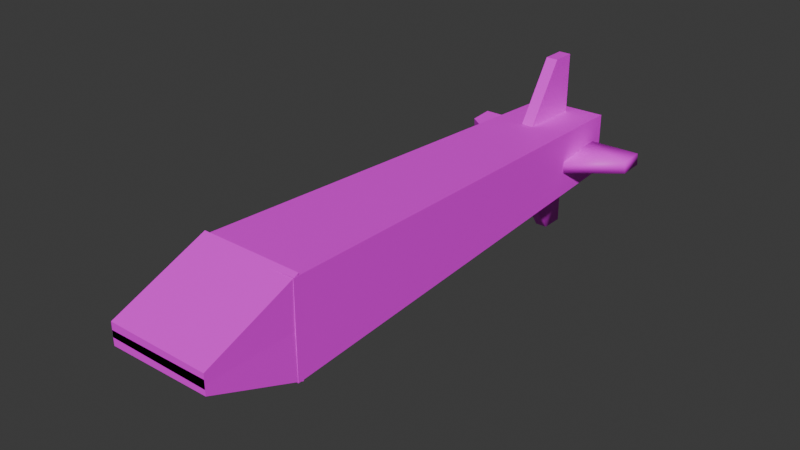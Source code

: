 # Source: Cube_d7.blend  (saved by Blender 4.2.66; exported with 4.5.12 LTS)
import bpy
from mathutils import Matrix  # noqa: F401  (used for matrix-valued properties, if any)

bpy.ops.wm.read_factory_settings(use_empty=True)
scene = bpy.context.scene
scene.name = 'Scene'

# ---- collections
col_collection = bpy.data.collections.new('Collection'); scene.collection.children.link(col_collection)

# ---- images (referenced by path relative to the original .blend; pixels are not part of the script)
import os
ASSET_DIR = os.environ.get("B2B_ASSET_DIR", "")  # directory of the original .blend (textures are referenced by path, not embedded)
HERE = os.path.dirname(os.path.abspath(__file__))  # packed textures are extracted next to this script under _unpacked/

def load_image(name, relpath, width, height, colorspace="sRGB"):
    """Load a texture the original file referenced (path relative to the .blend, or extracted next to this script)."""
    p = next((c for c in (os.path.join(HERE, relpath), os.path.join(ASSET_DIR, relpath)) if relpath and os.path.exists(c)), "")
    if p:
        img = bpy.data.images.load(p, check_existing=True)
        img.name = name
    else:  # same state as the original file: an image datablock whose file is absent (Cycles renders it pink)
        img = bpy.data.images.new(name, width, height)
        img.source = "FILE"
        img.filepath = "//" + (relpath or name)
    img.colorspace_settings.name = colorspace
    return img
img_diffusecolor_texture_012 = load_image('DiffuseColor_Texture.012', 'missile texture.png', 1024, 1024, 'sRGB')
img_diffusecolor_texture_013 = load_image('DiffuseColor_Texture.013', 'missile texture.png', 1024, 1024, 'Non-Color')

# ---- materials (node trees are filled in below, after node groups)
mat_missile_texture = bpy.data.materials.new('missile_texture')
mat_missile_texture.surface_render_method = 'BLENDED'
mat_missile_texture.blend_method = 'BLEND'
mat_missile_texture.use_transparency_overlap = False
mat_missile_texture.show_transparent_back = False
mat_missile_texture.diffuse_color = (1.0, 1.0, 1.0, 1.0)
mat_missile_texture.roughness = 0.5528

# ---- material node trees
mat_missile_texture.use_nodes = True; mat_missile_texture.node_tree.nodes.clear()
_N = mat_missile_texture.node_tree.nodes; _L = mat_missile_texture.node_tree.links
n0 = _N.new('ShaderNodeBsdfPrincipled'); n0.name = 'Principled BSDF'; n0.location = (10, 300)
n0.inputs[2].default_value = 0.5528
n0.inputs[27].default_value = (0.0, 0.0, 0.0, 1.0)
n0.inputs[28].default_value = 1.0
n1 = _N.new('ShaderNodeOutputMaterial'); n1.name = 'Material Output'; n1.location = (300, 300)
n2 = _N.new('ShaderNodeNormalMap'); n2.name = 'Normal Map'; n2.location = (-300, -300)
n2.label = 'Normal/Map'
n2.inputs[0].default_value = 0.0
n3 = _N.new('ShaderNodeTexImage'); n3.name = 'Image Texture'; n3.location = (-300, 600)
n3.image = img_diffusecolor_texture_012
n4 = _N.new('ShaderNodeTexImage'); n4.name = 'Image Texture.001'; n4.location = (-300, 0)
n4.image = img_diffusecolor_texture_013
_L.new(n0.outputs[0], n1.inputs[0])
_L.new(n2.outputs[0], n0.inputs[5])
_L.new(n3.outputs[0], n0.inputs[0])
_L.new(n4.outputs[1], n0.inputs[4])
n1.is_active_output = True

# ---- world
world_world = bpy.data.worlds.new('World'); scene.world = world_world
world_world.use_nodes = True; world_world.node_tree.nodes.clear()
_N = world_world.node_tree.nodes; _L = world_world.node_tree.links
n0 = _N.new('ShaderNodeOutputWorld'); n0.name = 'World Output'; n0.location = (300, 300)
n1 = _N.new('ShaderNodeBackground'); n1.name = 'Background'; n1.location = (10, 300)
n1.inputs[0].default_value = (0.05088, 0.05088, 0.05088, 1.0)
_L.new(n1.outputs[0], n0.inputs[0])
n0.is_active_output = True
world_world.color = (0.05088, 0.05088, 0.05088)
world_world.sun_shadow_jitter_overblur = 0.0

# ---- meshes
me_scene_009 = bpy.data.meshes.new('Scene.009')
me_scene_009.from_pydata([(-0.1628, -0.543, 0.1646), (-0.1189, 0.9018, -0.07683), (-0.1135, 0.9018, 0.1167), (-0.1628, -0.543, -0.1279), (0.1225, 0.9018, -0.07507), (0.1222, 0.9018, 0.1203), (0.1612, -0.543, -0.1279), (0.1612, -0.543, 0.1646), (-0.02317, 0.7839, 0.3139), (-0.02317, 0.8588, 0.104), (-0.02317, 0.8588, 0.3139), (-0.02317, 0.649, 0.104), (0.0156, 0.8588, 0.104), (0.0156, 0.8588, 0.3139), (0.0156, 0.649, 0.104), (0.0156, 0.7839, 0.3139), (0.01464, 0.784, -0.2741), (0.01286, 0.8589, -0.06427), (0.01442, 0.8589, -0.2741), (0.01345, 0.649, -0.06426), (-0.02591, 0.8588, -0.06455), (-0.02435, 0.8588, -0.2744), (-0.02532, 0.6489, -0.06455), (-0.02414, 0.7839, -0.2744), (-0.2984, 0.7914, -0.002984), (-0.08721, 0.8618, 0.005835), (-0.297, 0.866, 0.002939), (-0.09124, 0.6526, -0.01075), (-0.08781, 0.8587, 0.04449), (-0.2976, 0.863, 0.04159), (-0.09183, 0.6496, 0.0279), (-0.299, 0.7883, 0.03567), (0.2888, 0.7765, 0.04282), (0.08049, 0.8556, 0.04408), (0.2902, 0.8512, 0.04853), (0.07645, 0.6464, 0.02808), (0.08137, 0.8585, 0.005424), (0.2911, 0.8541, 0.009879), (0.07734, 0.6493, -0.01058), (0.2897, 0.7794, 0.004166), (0.1593, -0.8245, -0.01108), (0.1589, -0.5241, 0.03315), (0.1606, -0.5241, -0.1318), (0.1589, -0.8245, 0.03315), (-0.1648, -0.5241, 0.0298), (-0.1631, -0.5241, -0.1351), (-0.1648, -0.8245, 0.0298), (-0.1643, -0.8245, -0.01443), (-0.1643, -0.8245, 0.05361), (-0.1647, -0.5241, 0.009375), (-0.1632, -0.5241, 0.1743), (-0.1647, -0.8245, 0.009375), (0.1589, -0.5241, 0.006277), (0.1605, -0.5241, 0.1712), (0.1589, -0.8245, 0.006277), (0.1594, -0.8245, 0.05051)], [], [(0, 2, 1), (0, 1, 3), (2, 5, 4), (2, 4, 1), (5, 7, 6), (5, 6, 4), (7, 0, 3), (7, 3, 6), (3, 1, 4), (3, 4, 6), (7, 5, 2), (7, 2, 0), (8, 10, 9), (8, 9, 11), (10, 13, 12), (10, 12, 9), (13, 15, 14), (13, 14, 12), (15, 8, 11), (15, 11, 14), (11, 9, 12), (11, 12, 14), (15, 13, 10), (15, 10, 8), (16, 18, 17), (16, 17, 19), (18, 21, 20), (18, 20, 17), (21, 23, 22), (21, 22, 20), (23, 16, 19), (23, 19, 22), (19, 17, 20), (19, 20, 22), (23, 21, 18), (23, 18, 16), (24, 26, 25), (24, 25, 27), (26, 29, 28), (26, 28, 25), (29, 31, 30), (29, 30, 28), (31, 24, 27), (31, 27, 30), (27, 25, 28), (27, 28, 30), (31, 29, 26), (31, 26, 24), (32, 34, 33), (32, 33, 35), (34, 37, 36), (34, 36, 33), (37, 39, 38), (37, 38, 36), (39, 32, 35), (39, 35, 38), (35, 33, 36), (35, 36, 38), (39, 37, 34), (39, 34, 32), (40, 42, 41), (40, 41, 43), (42, 45, 44), (42, 44, 41), (45, 47, 46), (45, 46, 44), (47, 40, 43), (47, 43, 46), (43, 41, 44), (43, 44, 46), (47, 45, 42), (47, 42, 40), (48, 50, 49), (48, 49, 51), (50, 53, 52), (50, 52, 49), (53, 55, 54), (53, 54, 52), (55, 48, 51), (55, 51, 54), (51, 49, 52), (51, 52, 54), (55, 53, 50), (55, 50, 48)])
me_scene_009.polygons.foreach_set('use_smooth', [True] * 84)
_k = set([(0, 2), (0, 3), (0, 7), (1, 2), (1, 3), (1, 4), (2, 5), (3, 6), (4, 5), (4, 6), (5, 7), (6, 7), (8, 10), (8, 11), (8, 15), (9, 10), (9, 11), (9, 12), (10, 13), (11, 14), (12, 13), (12, 14), (13, 15), (14, 15), (24, 26), (24, 27), (24, 31), (25, 26), (25, 27), (25, 28), (26, 29), (27, 30), (28, 29), (28, 30), (29, 31), (30, 31), (40, 42), (40, 43), (40, 47), (41, 42), (41, 43), (41, 44), (42, 45), (43, 46), (44, 45), (44, 46), (45, 47), (46, 47), (48, 50), (48, 51), (48, 55), (49, 50), (49, 51), (49, 52), (50, 53), (51, 54), (52, 53), (52, 54), (53, 55), (54, 55)])
me_scene_009.attributes.new('sharp_edge', 'BOOLEAN', 'EDGE').data.foreach_set('value', [ (min(e.vertices), max(e.vertices)) in _k for e in me_scene_009.edges])
_uv = me_scene_009.uv_layers.new(name='UVSet0')
_uv.uv.foreach_set('vector', [0.0004768, 0.3431, 0.7606, 0.3683, 0.7605, 0.4701, 0.0004768, 0.3431, 0.7605, 0.4701, 0.0004768, 0.4969, 0.7643, 0.5499, 0.8882, 0.5482, 0.8882, 0.6509, 0.7643, 0.5499, 0.8882, 0.6509, 0.7613, 0.6517, 0.7604, 0.6283, 0.0004768, 0.6517, 0.0004768, 0.4979, 0.7604, 0.6283, 0.0004768, 0.4979, 0.7604, 0.5256, 0.8555, 0.8064, 0.6851, 0.8064, 0.6851, 0.6526, 0.8555, 0.8064, 0.6851, 0.6526, 0.8555, 0.6526, 0.0004768, 0.0004768, 0.7606, 0.02361, 0.7606, 0.1505, 0.0004768, 0.0004768, 0.7606, 0.1505, 0.0004768, 0.1708, 0.0004768, 0.1718, 0.7605, 0.1923, 0.7605, 0.3162, 0.0004768, 0.1718, 0.7605, 0.3162, 0.0004768, 0.3422, 0.9995, 0.6123, 0.9995, 0.6517, 0.8892, 0.6517, 0.9995, 0.6123, 0.8892, 0.6517, 0.8892, 0.5413, 0.9757, 0.9177, 0.9553, 0.9177, 0.9553, 0.8074, 0.9757, 0.9177, 0.9553, 0.8074, 0.9757, 0.8074, 0.8719, 0.1108, 0.8325, 0.1108, 0.7616, 0.0004768, 0.8719, 0.1108, 0.7616, 0.0004768, 0.8719, 0.0005149, 0.1535, 0.955, 0.1331, 0.955, 0.1331, 0.8238, 0.1535, 0.955, 0.1331, 0.8238, 0.1535, 0.8238, 0.8087, 0.9206, 0.919, 0.9206, 0.919, 0.9409, 0.8087, 0.9206, 0.919, 0.9409, 0.8087, 0.9409, 0.8492, 0.4938, 0.8492, 0.4544, 0.8696, 0.4544, 0.8492, 0.4938, 0.8696, 0.4544, 0.8696, 0.4938, 0.9201, 0.3431, 0.9595, 0.3431, 0.9595, 0.4535, 0.9201, 0.3431, 0.9595, 0.4535, 0.8492, 0.4535, 0.9605, 0.1718, 0.9808, 0.1718, 0.9808, 0.2821, 0.9605, 0.1718, 0.9808, 0.2821, 0.9605, 0.2821, 0.9595, 0.1718, 0.9595, 0.2112, 0.8492, 0.2821, 0.9595, 0.1718, 0.8492, 0.2821, 0.8492, 0.1718, 0.1118, 0.8238, 0.1322, 0.8238, 0.1322, 0.955, 0.1118, 0.8238, 0.1322, 0.955, 0.1118, 0.955, 0.6974, 0.9206, 0.8077, 0.9206, 0.8077, 0.9409, 0.6974, 0.9206, 0.8077, 0.9409, 0.6974, 0.9409, 0.8492, 0.2831, 0.8886, 0.2831, 0.8886, 0.3035, 0.8492, 0.2831, 0.8886, 0.3035, 0.8492, 0.3035, 0.9438, 0.0004768, 0.9832, 0.0004768, 0.9832, 0.1108, 0.9438, 0.0004768, 0.9832, 0.1108, 0.8729, 0.1108, 0.7616, 0.1535, 0.7616, 0.1331, 0.8719, 0.1331, 0.7616, 0.1535, 0.8719, 0.1331, 0.8719, 0.1535, 0.9668, 0.6526, 0.9668, 0.692, 0.8564, 0.7629, 0.9668, 0.6526, 0.8564, 0.7629, 0.8564, 0.6526, 0.7615, 0.5347, 0.7615, 0.5143, 0.8927, 0.5143, 0.7615, 0.5347, 0.8927, 0.5143, 0.8927, 0.5347, 0.3428, 0.9234, 0.4532, 0.9234, 0.4532, 0.9438, 0.3428, 0.9234, 0.4532, 0.9438, 0.3428, 0.9438, 0.5017, 0.8509, 0.5017, 0.8115, 0.5221, 0.8115, 0.5017, 0.8509, 0.5221, 0.8115, 0.5221, 0.8509, 0.1108, 0.8947, 0.1108, 0.9341, 0.0004771, 0.9341, 0.1108, 0.8947, 0.0004771, 0.9341, 0.0004768, 0.8238, 0.8077, 0.8992, 0.8077, 0.9196, 0.6974, 0.9196, 0.8077, 0.8992, 0.6974, 0.9196, 0.6974, 0.8992, 0.9544, 0.9177, 0.915, 0.9177, 0.844, 0.8074, 0.9544, 0.9177, 0.844, 0.8074, 0.9544, 0.8074, 0.8928, 0.1118, 0.8928, 0.1322, 0.7616, 0.1322, 0.8928, 0.1118, 0.7616, 0.1322, 0.7616, 0.1118, 0.1716, 0.9114, 0.282, 0.9114, 0.282, 0.9318, 0.1716, 0.9114, 0.282, 0.9318, 0.1716, 0.9318, 0.8492, 0.3044, 0.8886, 0.3044, 0.8886, 0.3248, 0.8492, 0.3044, 0.8886, 0.3248, 0.8492, 0.3248, 0.3428, 0.875, 0.5008, 0.8115, 0.5008, 0.8983, 0.3428, 0.875, 0.5008, 0.8983, 0.3428, 0.8983, 0.8482, 0.1718, 0.8482, 0.342, 0.7615, 0.342, 0.8482, 0.1718, 0.7615, 0.342, 0.7615, 0.1718, 0.6842, 0.8983, 0.5262, 0.8348, 0.5262, 0.8115, 0.6842, 0.8983, 0.5262, 0.8115, 0.6842, 0.8115, 0.3428, 0.8992, 0.513, 0.8992, 0.513, 0.9225, 0.3428, 0.8992, 0.513, 0.9225, 0.3428, 0.9225, 0.6842, 0.6526, 0.6842, 0.8106, 0.514, 0.8106, 0.6842, 0.6526, 0.514, 0.8106, 0.514, 0.6526, 0.1716, 0.6526, 0.3419, 0.6526, 0.3419, 0.8228, 0.1716, 0.6526, 0.3419, 0.8228, 0.1716, 0.8228, 0.1716, 0.8872, 0.3296, 0.8238, 0.3296, 0.9105, 0.1716, 0.8872, 0.3296, 0.9105, 0.1716, 0.9105, 0.8482, 0.3431, 0.8482, 0.5133, 0.7615, 0.5133, 0.8482, 0.3431, 0.7615, 0.5133, 0.7615, 0.3431, 0.8431, 0.8941, 0.6851, 0.8306, 0.6851, 0.8074, 0.8431, 0.8941, 0.6851, 0.8074, 0.8431, 0.8074, 0.6964, 0.9225, 0.5262, 0.9225, 0.5262, 0.8992, 0.6964, 0.9225, 0.5262, 0.8992, 0.6964, 0.8992, 0.3428, 0.8106, 0.3428, 0.6526, 0.513, 0.6526, 0.3428, 0.8106, 0.513, 0.6526, 0.513, 0.8106, 0.1707, 0.6526, 0.1707, 0.8228, 0.0004768, 0.8228, 0.1707, 0.6526, 0.0004768, 0.8228, 0.0004772, 0.6526])
me_scene_009.materials.append(mat_missile_texture)
me_scene_009.update()
me_scene_009.normals_split_custom_set([tuple(v) for v in zip(*[iter([-0.9994, 0.03228, 0.01106, -0.9994, 0.03228, 0.0111, -0.9994, 0.03228, 0.01109, -0.9994, 0.03228, 0.01106, -0.9994, 0.03228, 0.01109, -0.9994, 0.03228, 0.01106, 0.0, 1.0, 2.05e-07, 0.0, 1.0, 4.741e-07, 0.0, 1.0, 2.667e-07, 0.0, 1.0, 2.05e-07, 0.0, 1.0, 2.667e-07, 0.0, 1.0, 0.0, 0.9996, 0.02685, 0.0005329, 0.9996, 0.02686, 0.0004725, 0.9996, 0.02692, 0.0001, 0.9996, 0.02685, 0.0005329, 0.9996, 0.02692, 0.0001, 0.9996, 0.02687, 0.0003935, 0.0, -1.0, 0.0, 0.0, -1.0, 0.0, 0.0, -1.0, 0.0, 0.0, -1.0, 0.0, 0.0, -1.0, 0.0, 0.0, -1.0, 0.0, 0.003081, 0.0359, -0.9994, 0.003148, 0.03589, -0.9994, 0.003126, 0.03589, -0.9994, 0.003081, 0.0359, -0.9994, 0.003126, 0.03589, -0.9994, 0.003104, 0.0359, -0.9994, -0.006389, 0.03198, 0.9995, -0.006447, 0.03196, 0.9995, -0.006417, 0.03197, 0.9995, -0.006389, 0.03198, 0.9995, -0.006417, 0.03197, 0.9995, -0.006405, 0.03197, 0.9995, -1.0, 0.0, 0.0, -1.0, 0.0, 0.0, -1.0, 0.0, 0.0, -1.0, 0.0, 0.0, -1.0, 0.0, 0.0, -1.0, 0.0, 0.0, 0.0, 1.0, 0.0, 0.0, 1.0, 0.0, 0.0, 1.0, 0.0, 0.0, 1.0, 0.0, 0.0, 1.0, 0.0, 0.0, 1.0, 0.0, 1.0, 0.0, 0.0, 1.0, 0.0, 0.0, 1.0, 0.0, 0.0, 1.0, 0.0, 0.0, 1.0, 0.0, 0.0, 1.0, 0.0, 0.0, 0.0, -0.8411, 0.5408, 0.0, -0.8411, 0.5408, 0.0, -0.8411, 0.5408, 0.0, -0.8411, 0.5408, 0.0, -0.8411, 0.5408, 0.0, -0.8411, 0.5408, 0.0, 0.0, -1.0, 0.0, 0.0, -1.0, 0.0, 0.0, -1.0, 0.0, 0.0, -1.0, 0.0, 0.0, -1.0, 0.0, 0.0, -1.0, 0.0, 0.0, 1.0, 0.0, 0.0, 1.0, 0.0, 0.0, 1.0, 0.0, 0.0, 1.0, 0.0, 0.0, 1.0, 0.0, 0.0, 1.0, 0.6197, -0.3766, -0.6886, 0.58, 0.579, -0.573, 0.5714, 0.579, 0.5816, 0.6197, -0.3766, -0.6886, 0.5714, 0.579, 0.5816, 0.5522, -0.7297, 0.4033, 0.58, 0.579, -0.573, -0.5747, 0.5757, -0.5816, -0.5833, 0.5757, 0.573, 0.58, 0.579, -0.573, -0.5833, 0.5757, 0.573, 0.5714, 0.579, 0.5816, -0.5747, 0.5757, -0.5816, -0.6073, -0.3801, -0.6977, -0.554, -0.7328, 0.3951, -0.5747, 0.5757, -0.5816, -0.554, -0.7328, 0.3951, -0.5833, 0.5757, 0.573, -0.6073, -0.3801, -0.6977, 0.6197, -0.3766, -0.6886, 0.5522, -0.7297, 0.4033, -0.6073, -0.3801, -0.6977, 0.5522, -0.7297, 0.4033, -0.554, -0.7328, 0.3951, 0.5522, -0.7297, 0.4033, 0.5714, 0.579, 0.5816, -0.5833, 0.5757, 0.573, 0.5522, -0.7297, 0.4033, -0.5833, 0.5757, 0.573, -0.554, -0.7328, 0.3951, -0.6073, -0.3801, -0.6977, -0.5747, 0.5757, -0.5816, 0.58, 0.579, -0.573, -0.6073, -0.3801, -0.6977, 0.58, 0.579, -0.573, 0.6197, -0.3766, -0.6886, 0.01536, 0.07877, -0.9968, 0.01536, 0.07877, -0.9968, 0.01536, 0.07877, -0.9968, 0.01536, 0.07877, -0.9968, 0.01536, 0.07877, -0.9968, 0.01536, 0.07877, -0.9968, 0.01918, 0.9967, 0.07906, 0.01918, 0.9967, 0.07906, 0.01918, 0.9967, 0.07906, 0.01918, 0.9967, 0.07906, 0.01918, 0.9967, 0.07906, 0.01918, 0.9967, 0.07906, -0.01536, -0.07877, 0.9968, -0.01536, -0.07877, 0.9968, -0.01536, -0.07877, 0.9968, -0.01536, -0.07877, 0.9968, -0.01536, -0.07877, 0.9968, -0.01536, -0.07877, 0.9968, -0.5568, -0.8274, -0.07397, -0.5568, -0.8274, -0.07397, -0.5568, -0.8274, -0.07397, -0.5568, -0.8274, -0.07397, -0.5568, -0.8274, -0.07397, -0.5568, -0.8274, -0.07397, 0.9997, -0.02033, 0.0138, 0.9997, -0.02033, 0.0138, 0.9997, -0.02033, 0.0138, 0.9997, -0.02033, 0.0138, 0.9997, -0.02033, 0.0138, 0.9997, -0.02033, 0.0138, -0.9997, 0.02034, -0.0138, -0.9997, 0.02033, -0.0138, -0.9997, 0.02034, -0.0138, -0.9997, 0.02034, -0.0138, -0.9997, 0.02034, -0.0138, -0.9997, 0.02034, -0.0138, 0.6716, -0.4382, 0.5974, 0.575, 0.5197, 0.6318, -0.5791, 0.5439, 0.6073, 0.6716, -0.4382, 0.5974, -0.5791, 0.5439, 0.6073, -0.4257, -0.7626, 0.4871, 0.575, 0.5197, 0.6318, 0.6013, 0.6073, -0.5193, -0.5528, 0.6314, -0.5438, 0.575, 0.5197, 0.6318, -0.5528, 0.6314, -0.5438, -0.5791, 0.5439, 0.6073, 0.6013, 0.6073, -0.5193, 0.6995, -0.3452, -0.6257, -0.4005, -0.6787, -0.6156, 0.6013, 0.6073, -0.5193, -0.4005, -0.6787, -0.6156, -0.5528, 0.6314, -0.5438, 0.6995, -0.3452, -0.6257, 0.6716, -0.4382, 0.5974, -0.4257, -0.7626, 0.4871, 0.6995, -0.3452, -0.6257, -0.4257, -0.7626, 0.4871, -0.4005, -0.6787, -0.6156, -0.4257, -0.7626, 0.4871, -0.5791, 0.5439, 0.6073, -0.5528, 0.6314, -0.5438, -0.4257, -0.7626, 0.4871, -0.5528, 0.6314, -0.5438, -0.4005, -0.6787, -0.6156, 0.6995, -0.3452, -0.6257, 0.6013, 0.6073, -0.5193, 0.575, 0.5197, 0.6318, 0.6995, -0.3452, -0.6257, 0.575, 0.5197, 0.6318, 0.6716, -0.4382, 0.5974, 0.9999, 2.16e-08, 0.01035, 0.9999, 0.0, 0.01035, 0.9999, 2.755e-09, 0.01035, 0.9999, 2.16e-08, 0.01035, 0.9999, 2.755e-09, 0.01035, 0.9999, 2.961e-08, 0.01035, 0.0, 1.0, 2.861e-07, 0.0, 1.0, -3.489e-07, 0.0, 1.0, -7.674e-08, 0.0, 1.0, 2.861e-07, 0.0, 1.0, -7.674e-08, 0.0, 1.0, 5.582e-07, -0.9999, 1.179e-07, -0.01035, -0.9999, 0.0, -0.01035, -0.9999, 4.193e-08, -0.01035, -0.9999, 1.179e-07, -0.01035, -0.9999, 4.193e-08, -0.01035, -0.9999, 1.312e-07, -0.01035, 0.0, -1.0, 4.709e-08, 0.0, -1.0, 5.448e-07, 0.0, -1.0, 4.977e-07, 0.0, -1.0, 4.709e-08, 0.0, -1.0, 4.977e-07, 0.0, -1.0, 0.0, -0.01035, -2.687e-07, 0.9999, -0.01035, -2.48e-07, 0.9999, -0.01035, -2.707e-07, 0.9999, -0.01035, -2.687e-07, 0.9999, -0.01035, -2.707e-07, 0.9999, -0.01035, -2.914e-07, 0.9999, 0.009605, -0.3728, -0.9279, 0.009605, -0.3728, -0.9279, 0.009605, -0.3728, -0.9279, 0.009605, -0.3728, -0.9279, 0.009605, -0.3728, -0.9279, 0.009605, -0.3728, -0.9279, -1.0, 0.0, 0.009571, -1.0, 0.0, 0.009572, -1.0, 0.0, 0.009572, -1.0, 0.0, 0.009571, -1.0, 0.0, 0.009572, -1.0, 0.0, 0.009571, 0.0, 1.0, 1.439e-07, 0.0, 1.0, 4.797e-07, 0.0, 1.0, 3.358e-07, 0.0, 1.0, 1.439e-07, 0.0, 1.0, 3.358e-07, 0.0, 1.0, 0.0, 1.0, 4.246e-08, -0.009572, 1.0, 4.205e-07, -0.009572, 1.0, 2.861e-07, -0.009572, 1.0, 4.246e-08, -0.009572, 1.0, 2.861e-07, -0.009572, 1.0, 0.0, -0.009572, 0.0, -1.0, 3.775e-06, 0.0, -1.0, -3.293e-07, 0.0, -1.0, 5.902e-08, 0.0, -1.0, 3.775e-06, 0.0, -1.0, 5.902e-08, 0.0, -1.0, 4.163e-06, -0.009572, 0.0, -1.0, -0.009572, 0.0, -1.0, -0.009572, 0.0, -1.0, -0.009572, 0.0, -1.0, -0.009572, 0.0, -1.0, -0.009572, 0.0, -1.0, 0.008882, -0.3728, 0.9279, 0.008882, -0.3728, 0.9279, 0.008882, -0.3728, 0.9279, 0.008882, -0.3728, 0.9279, 0.008882, -0.3728, 0.9279, 0.008882, -0.3728, 0.9279])] * 3)])

# ---- objects
ob_missile = bpy.data.objects.new('Missile', me_scene_009)

# ---- transforms, parenting, visibility, modifiers, constraints
ob_missile.location = (0.0, 0.0, 0.0)
ob_missile.color = (0.8, 0.8, 0.8, 1.0)

# ---- collection membership
col_collection.objects.link(ob_missile)

# ---- scene / render settings (as saved in the file)
scene.frame_start = 1; scene.frame_end = 250; scene.frame_set(1)
scene.render.engine = 'BLENDER_EEVEE_NEXT'
scene.render.fps = 25
bpy.context.view_layer.update()

# ---- added for rendering (the .blend has no active camera and no usable light): camera, sun
cam_auto = bpy.data.cameras.new('AutoCamera')
cam_auto.lens = 50.0
cam_auto.sensor_width = 36.0
cam_auto.clip_end = 1000.0
ob_auto_camera = bpy.data.objects.new('AutoCamera', cam_auto)
scene.collection.objects.link(ob_auto_camera)
ob_auto_camera.location = (1.76957, -2.0896, 1.43856)
ob_auto_camera.rotation_euler = (1.09748, -7.21219e-08, 0.694738)
scene.camera = ob_auto_camera
light_auto_sun = bpy.data.lights.new('AutoSun', 'SUN')
light_auto_sun.energy = 3.0
light_auto_sun.angle = 0.0523599
ob_auto_sun = bpy.data.objects.new('AutoSun', light_auto_sun)
scene.collection.objects.link(ob_auto_sun)
ob_auto_sun.rotation_euler = (0.872665, 0.174533, 0.523599)
bpy.context.view_layer.update()
